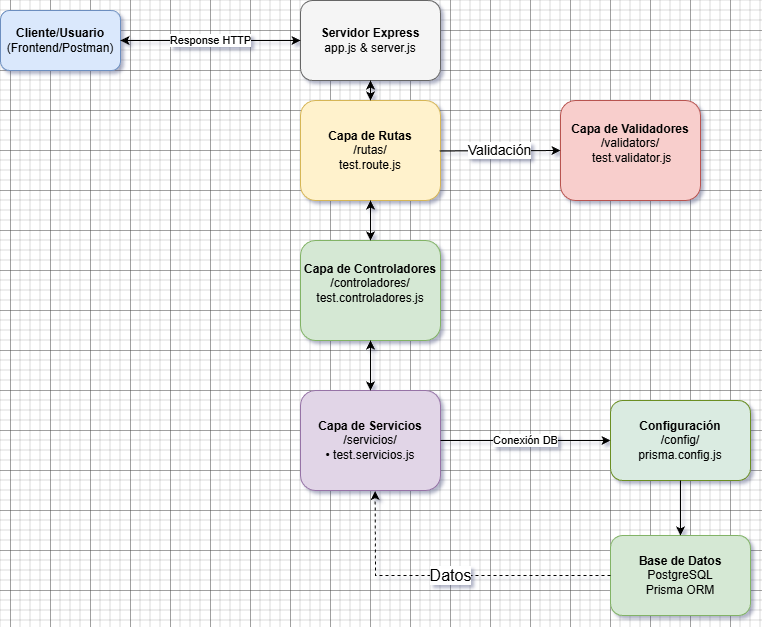

The diagram above was exported from draw.io. Its source (the exported page's mxGraphModel, read from the mxfile embedded in the PNG):
<mxGraphModel dx="1588" dy="531" grid="1" gridSize="10" guides="1" tooltips="1" connect="0" arrows="1" fold="1" page="1" pageScale="1" pageWidth="827" pageHeight="1169" math="0" shadow="0">
  <root>
    <mxCell id="0" />
    <mxCell id="1" parent="0" />
    <mxCell id="tCfiA_RZ9gJGxCuvvRRa-1" parent="1" style="rounded=1;whiteSpace=wrap;html=1;fillColor=#dae8fc;strokeColor=#6c8ebf;" value="&lt;b&gt;Cliente/Usuario&lt;/b&gt;&lt;br&gt;(Frontend/Postman)" vertex="1">
      <mxGeometry height="60" width="120" x="-50" y="60" as="geometry" />
    </mxCell>
    <mxCell id="tCfiA_RZ9gJGxCuvvRRa-2" parent="1" style="rounded=1;whiteSpace=wrap;html=1;fillColor=#f5f5f5;strokeColor=#666666;" value="&lt;b&gt;Servidor Express&lt;/b&gt;&lt;br&gt;app.js &amp;amp; server.js" vertex="1">
      <mxGeometry height="80" width="140" x="250" y="50" as="geometry" />
    </mxCell>
    <mxCell id="tCfiA_RZ9gJGxCuvvRRa-3" parent="1" style="rounded=1;whiteSpace=wrap;html=1;fillColor=#fff2cc;strokeColor=#d6b656;" value="&lt;b&gt;Capa de Rutas&lt;/b&gt;&lt;br&gt;/rutas/&lt;div&gt;test.route.js&lt;/div&gt;" vertex="1">
      <mxGeometry height="100" width="140" x="250" y="150" as="geometry" />
    </mxCell>
    <mxCell id="tCfiA_RZ9gJGxCuvvRRa-4" parent="1" style="rounded=1;whiteSpace=wrap;html=1;fillColor=#d5e8d4;strokeColor=#82b366;" value="&lt;b&gt;Capa de Controladores&lt;/b&gt;&lt;br&gt;/controladores/&lt;br&gt;test.controladores.js&lt;div&gt;&lt;br/&gt;&lt;/div&gt;" vertex="1">
      <mxGeometry height="100" width="140" x="250" y="290" as="geometry" />
    </mxCell>
    <mxCell id="tCfiA_RZ9gJGxCuvvRRa-5" parent="1" style="rounded=1;whiteSpace=wrap;html=1;fillColor=#e1d5e7;strokeColor=#9673a6;" value="&lt;b&gt;Capa de Servicios&lt;/b&gt;&lt;br&gt;/servicios/&lt;br&gt;• test.servicios.js" vertex="1">
      <mxGeometry height="100" width="140" x="250" y="440" as="geometry" />
    </mxCell>
    <mxCell id="tCfiA_RZ9gJGxCuvvRRa-6" parent="1" style="rounded=1;whiteSpace=wrap;html=1;fillColor=#f8cecc;strokeColor=#b85450;" value="&lt;b&gt;Capa de Validadores&lt;/b&gt;&lt;br&gt;/validators/&lt;div&gt;&amp;nbsp;test.validator.js&lt;br&gt;&lt;br&gt;&lt;/div&gt;" vertex="1">
      <mxGeometry height="100" width="140" x="510" y="150" as="geometry" />
    </mxCell>
    <mxCell id="tCfiA_RZ9gJGxCuvvRRa-7" parent="1" style="rounded=1;whiteSpace=wrap;html=1;fillColor=#daebe1;strokeColor=#6b8e23;" value="&lt;b&gt;Configuración&lt;/b&gt;&lt;br&gt;/config/&lt;br&gt;prisma.config.js" vertex="1">
      <mxGeometry height="80" width="140" x="560" y="450" as="geometry" />
    </mxCell>
    <mxCell id="tCfiA_RZ9gJGxCuvvRRa-8" parent="1" style="rounded=1;whiteSpace=wrap;html=1;fillColor=#d5e8d4;strokeColor=#82b366;" value="&lt;b&gt;Base de Datos&lt;/b&gt;&lt;br&gt;PostgreSQL&lt;br&gt;Prisma ORM" vertex="1">
      <mxGeometry height="80" width="140" x="560" y="585" as="geometry" />
    </mxCell>
    <mxCell id="tCfiA_RZ9gJGxCuvvRRa-9" edge="1" parent="1" source="tCfiA_RZ9gJGxCuvvRRa-1" style="endArrow=classic;html=1;rounded=0;exitX=1;exitY=0.5;entryX=0;entryY=0.5;" target="tCfiA_RZ9gJGxCuvvRRa-2" value="Request HTTP">
      <mxGeometry height="50" relative="1" width="50" as="geometry">
        <mxPoint x="170" y="230" as="sourcePoint" />
        <mxPoint x="250" y="90" as="targetPoint" />
      </mxGeometry>
    </mxCell>
    <mxCell id="tCfiA_RZ9gJGxCuvvRRa-10" edge="1" parent="1" source="tCfiA_RZ9gJGxCuvvRRa-2" style="endArrow=classic;html=1;rounded=0;exitX=0.5;exitY=1;entryX=0.5;entryY=0;" target="tCfiA_RZ9gJGxCuvvRRa-3" value="">
      <mxGeometry height="50" relative="1" width="50" as="geometry">
        <mxPoint x="320" y="130" as="sourcePoint" />
        <mxPoint x="320" y="150" as="targetPoint" />
      </mxGeometry>
    </mxCell>
    <mxCell id="tCfiA_RZ9gJGxCuvvRRa-11" edge="1" parent="1" source="tCfiA_RZ9gJGxCuvvRRa-3" style="endArrow=classic;html=1;rounded=0;exitX=0.5;exitY=1;entryX=0.5;entryY=0;" target="tCfiA_RZ9gJGxCuvvRRa-4" value="">
      <mxGeometry height="50" relative="1" width="50" as="geometry">
        <mxPoint x="320" y="250" as="sourcePoint" />
        <mxPoint x="320" y="270" as="targetPoint" />
      </mxGeometry>
    </mxCell>
    <mxCell id="tCfiA_RZ9gJGxCuvvRRa-12" edge="1" parent="1" source="tCfiA_RZ9gJGxCuvvRRa-4" style="endArrow=classic;html=1;rounded=0;exitX=0.5;exitY=1;entryX=0.5;entryY=0;" target="tCfiA_RZ9gJGxCuvvRRa-5" value="">
      <mxGeometry height="50" relative="1" width="50" as="geometry">
        <mxPoint x="320" y="370" as="sourcePoint" />
        <mxPoint x="320" y="390" as="targetPoint" />
      </mxGeometry>
    </mxCell>
    <mxCell id="tCfiA_RZ9gJGxCuvvRRa-13" edge="1" parent="1" source="tCfiA_RZ9gJGxCuvvRRa-3" style="endArrow=classic;html=1;rounded=0;exitX=0.994;exitY=0.505;entryX=0;entryY=0.5;exitDx=0;exitDy=0;exitPerimeter=0;" target="tCfiA_RZ9gJGxCuvvRRa-6" value="&lt;font style=&quot;font-size: 14px;&quot;&gt;Validación&lt;/font&gt;">
      <mxGeometry height="50" relative="1" width="50" as="geometry">
        <mxPoint x="390" y="320" as="sourcePoint" />
        <mxPoint x="450" y="320" as="targetPoint" />
      </mxGeometry>
    </mxCell>
    <mxCell id="tCfiA_RZ9gJGxCuvvRRa-14" edge="1" parent="1" source="tCfiA_RZ9gJGxCuvvRRa-5" style="endArrow=classic;html=1;rounded=0;exitX=1;exitY=0.5;entryX=0;entryY=0.5;" target="tCfiA_RZ9gJGxCuvvRRa-7" value="Conexión DB">
      <mxGeometry height="50" relative="1" width="50" as="geometry">
        <mxPoint x="390" y="440" as="sourcePoint" />
        <mxPoint x="450" y="430" as="targetPoint" />
      </mxGeometry>
    </mxCell>
    <mxCell id="tCfiA_RZ9gJGxCuvvRRa-15" edge="1" parent="1" source="tCfiA_RZ9gJGxCuvvRRa-7" style="endArrow=classic;html=1;rounded=0;exitX=0.5;exitY=1;entryX=0.5;entryY=0;" target="tCfiA_RZ9gJGxCuvvRRa-8" value="">
      <mxGeometry height="50" relative="1" width="50" as="geometry">
        <mxPoint x="520" y="470" as="sourcePoint" />
        <mxPoint x="520" y="490" as="targetPoint" />
      </mxGeometry>
    </mxCell>
    <mxCell id="tCfiA_RZ9gJGxCuvvRRa-16" edge="1" parent="1" source="tCfiA_RZ9gJGxCuvvRRa-8" style="endArrow=classic;html=1;rounded=0;exitX=0;exitY=0.5;dashed=1;entryX=0.533;entryY=1.005;entryDx=0;entryDy=0;entryPerimeter=0;" target="tCfiA_RZ9gJGxCuvvRRa-5" value="&lt;font style=&quot;font-size: 16px;&quot;&gt;Datos&lt;/font&gt;">
      <mxGeometry height="50" relative="1" width="50" as="geometry">
        <Array as="points">
          <mxPoint x="325" y="625" />
        </Array>
        <mxPoint x="450" y="530" as="sourcePoint" />
        <mxPoint x="320" y="620" as="targetPoint" />
      </mxGeometry>
    </mxCell>
    <mxCell id="tCfiA_RZ9gJGxCuvvRRa-17" edge="1" parent="1" source="tCfiA_RZ9gJGxCuvvRRa-5" style="endArrow=classic;html=1;rounded=0;exitX=0.5;exitY=0;entryX=0.5;entryY=1;dashed=1;" target="tCfiA_RZ9gJGxCuvvRRa-4" value="">
      <mxGeometry height="50" relative="1" width="50" as="geometry">
        <mxPoint x="320" y="390" as="sourcePoint" />
        <mxPoint x="320" y="370" as="targetPoint" />
      </mxGeometry>
    </mxCell>
    <mxCell id="tCfiA_RZ9gJGxCuvvRRa-18" edge="1" parent="1" source="tCfiA_RZ9gJGxCuvvRRa-4" style="endArrow=classic;html=1;rounded=0;exitX=0.5;exitY=0;entryX=0.5;entryY=1;dashed=1;" target="tCfiA_RZ9gJGxCuvvRRa-3" value="">
      <mxGeometry height="50" relative="1" width="50" as="geometry">
        <mxPoint x="320" y="270" as="sourcePoint" />
        <mxPoint x="320" y="250" as="targetPoint" />
      </mxGeometry>
    </mxCell>
    <mxCell id="tCfiA_RZ9gJGxCuvvRRa-19" edge="1" parent="1" source="tCfiA_RZ9gJGxCuvvRRa-3" style="endArrow=classic;html=1;rounded=0;exitX=0.5;exitY=0;entryX=0.5;entryY=1;dashed=1;" target="tCfiA_RZ9gJGxCuvvRRa-2" value="">
      <mxGeometry height="50" relative="1" width="50" as="geometry">
        <mxPoint x="320" y="150" as="sourcePoint" />
        <mxPoint x="320" y="130" as="targetPoint" />
      </mxGeometry>
    </mxCell>
    <mxCell id="tCfiA_RZ9gJGxCuvvRRa-20" edge="1" parent="1" source="tCfiA_RZ9gJGxCuvvRRa-2" style="endArrow=classic;html=1;rounded=0;exitX=0;exitY=0.5;entryX=1;entryY=0.5;dashed=1;" target="tCfiA_RZ9gJGxCuvvRRa-1" value="Response HTTP">
      <mxGeometry height="50" relative="1" width="50" as="geometry">
        <mxPoint x="250" y="90" as="sourcePoint" />
        <mxPoint x="170" y="230" as="targetPoint" />
      </mxGeometry>
    </mxCell>
  </root>
</mxGraphModel>